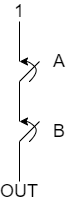

The diagram above was exported from draw.io. Its source (the exported page's mxGraphModel, read from the mxfile embedded in the PNG):
<mxGraphModel dx="627" dy="305" grid="1" gridSize="10" guides="1" tooltips="1" connect="1" arrows="1" fold="1" page="1" pageScale="1" pageWidth="827" pageHeight="1169" math="0" shadow="0">
  <root>
    <mxCell id="0" />
    <mxCell id="1" parent="0" />
    <mxCell id="H8m9as5x-goykjdptMeN-1" value="" style="endArrow=none;html=1;rounded=0;" edge="1" parent="1">
      <mxGeometry width="50" height="50" relative="1" as="geometry">
        <mxPoint x="80" y="160" as="sourcePoint" />
        <mxPoint x="80" y="120" as="targetPoint" />
      </mxGeometry>
    </mxCell>
    <mxCell id="H8m9as5x-goykjdptMeN-2" value="" style="endArrow=none;html=1;rounded=0;" edge="1" parent="1">
      <mxGeometry width="50" height="50" relative="1" as="geometry">
        <mxPoint x="80" y="220" as="sourcePoint" />
        <mxPoint x="80" y="180" as="targetPoint" />
      </mxGeometry>
    </mxCell>
    <mxCell id="H8m9as5x-goykjdptMeN-3" value="" style="endArrow=none;html=1;rounded=0;" edge="1" parent="1">
      <mxGeometry width="50" height="50" relative="1" as="geometry">
        <mxPoint x="100" y="160" as="sourcePoint" />
        <mxPoint x="80" y="180" as="targetPoint" />
      </mxGeometry>
    </mxCell>
    <mxCell id="H8m9as5x-goykjdptMeN-4" value="" style="endArrow=none;html=1;rounded=0;" edge="1" parent="1">
      <mxGeometry width="50" height="50" relative="1" as="geometry">
        <mxPoint x="80" y="280" as="sourcePoint" />
        <mxPoint x="80" y="240" as="targetPoint" />
      </mxGeometry>
    </mxCell>
    <mxCell id="H8m9as5x-goykjdptMeN-5" value="" style="endArrow=none;html=1;rounded=0;" edge="1" parent="1">
      <mxGeometry width="50" height="50" relative="1" as="geometry">
        <mxPoint x="100" y="220" as="sourcePoint" />
        <mxPoint x="80" y="240" as="targetPoint" />
      </mxGeometry>
    </mxCell>
    <mxCell id="H8m9as5x-goykjdptMeN-6" value="" style="curved=1;endArrow=classic;html=1;rounded=0;" edge="1" parent="1">
      <mxGeometry width="50" height="50" relative="1" as="geometry">
        <mxPoint x="90" y="180" as="sourcePoint" />
        <mxPoint x="80" y="160" as="targetPoint" />
        <Array as="points">
          <mxPoint x="100" y="170" />
          <mxPoint x="90" y="160" />
        </Array>
      </mxGeometry>
    </mxCell>
    <mxCell id="H8m9as5x-goykjdptMeN-7" value="" style="curved=1;endArrow=classic;html=1;rounded=0;" edge="1" parent="1">
      <mxGeometry width="50" height="50" relative="1" as="geometry">
        <mxPoint x="90" y="240" as="sourcePoint" />
        <mxPoint x="80" y="220" as="targetPoint" />
        <Array as="points">
          <mxPoint x="100" y="230" />
          <mxPoint x="90" y="220" />
        </Array>
      </mxGeometry>
    </mxCell>
    <mxCell id="H8m9as5x-goykjdptMeN-8" value="&lt;font style=&quot;font-size: 18px;&quot;&gt;A&lt;/font&gt;" style="text;strokeColor=none;align=center;fillColor=none;html=1;verticalAlign=middle;whiteSpace=wrap;rounded=0;" vertex="1" parent="1">
      <mxGeometry x="110" y="150" width="20" height="20" as="geometry" />
    </mxCell>
    <mxCell id="H8m9as5x-goykjdptMeN-9" value="&lt;font style=&quot;font-size: 18px;&quot;&gt;B&lt;/font&gt;" style="text;strokeColor=none;align=center;fillColor=none;html=1;verticalAlign=middle;whiteSpace=wrap;rounded=0;" vertex="1" parent="1">
      <mxGeometry x="110" y="220" width="20" height="20" as="geometry" />
    </mxCell>
    <mxCell id="H8m9as5x-goykjdptMeN-10" value="&lt;font style=&quot;font-size: 18px;&quot;&gt;1&lt;/font&gt;" style="text;strokeColor=none;align=center;fillColor=none;html=1;verticalAlign=middle;whiteSpace=wrap;rounded=0;" vertex="1" parent="1">
      <mxGeometry x="70" y="100" width="20" height="20" as="geometry" />
    </mxCell>
    <mxCell id="H8m9as5x-goykjdptMeN-11" value="&lt;font style=&quot;font-size: 18px;&quot;&gt;OUT&lt;/font&gt;" style="text;strokeColor=none;align=center;fillColor=none;html=1;verticalAlign=middle;whiteSpace=wrap;rounded=0;" vertex="1" parent="1">
      <mxGeometry x="70" y="280" width="20" height="20" as="geometry" />
    </mxCell>
  </root>
</mxGraphModel>